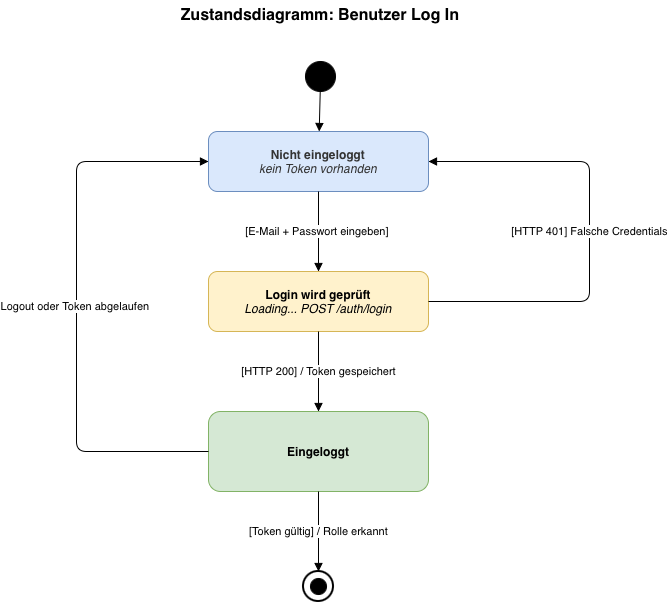

The diagram above was exported from draw.io. Its source (the exported page's mxGraphModel, read from the mxfile embedded in the PNG):
<mxGraphModel dx="1616" dy="1192" grid="0" gridSize="10" guides="1" tooltips="1" connect="1" arrows="1" fold="1" page="0" pageScale="1" pageWidth="850" pageHeight="750" math="0" shadow="0">
  <root>
    <mxCell id="0" />
    <mxCell id="1" parent="0" />
    <mxCell id="title" parent="1" style="text;html=1;strokeColor=none;fillColor=none;align=center;verticalAlign=middle;whiteSpace=wrap;rounded=0;fontSize=16;fontStyle=1;" value="Zustandsdiagramm: Benutzer Log In" vertex="1">
      <mxGeometry height="30" width="420" x="97" y="-1" as="geometry" />
    </mxCell>
    <mxCell id="init" parent="1" style="ellipse;html=1;whiteSpace=wrap;aspect=fixed;fillColor=#000000;strokeColor=#000000;" value="" vertex="1">
      <mxGeometry height="30" width="30" x="292" y="60" as="geometry" />
    </mxCell>
    <mxCell id="s1" parent="1" style="rounded=1;html=1;whiteSpace=wrap;fillColor=#dae8fc;strokeColor=#6c8ebf;fontStyle=1;fontSize=12;" value="&lt;b style=&quot;caret-color: rgb(51, 51, 51); color: rgb(51, 51, 51);&quot;&gt;Nicht eingeloggt&lt;/b&gt;&lt;br style=&quot;caret-color: rgb(51, 51, 51); color: rgb(51, 51, 51); font-weight: 400;&quot;&gt;&lt;i style=&quot;caret-color: rgb(51, 51, 51); color: rgb(51, 51, 51); font-weight: 400;&quot;&gt;kein Token vorhanden&lt;/i&gt;" vertex="1">
      <mxGeometry height="60" width="220" x="195" y="130" as="geometry" />
    </mxCell>
    <mxCell id="s2" parent="1" style="rounded=1;html=1;whiteSpace=wrap;fillColor=#fff2cc;strokeColor=#d6b656;fontStyle=1;fontSize=12;" value="&lt;b&gt;Login wird geprüft&lt;/b&gt;&lt;br style=&quot;font-weight: 400;&quot;&gt;&lt;i style=&quot;font-weight: 400;&quot;&gt;Loading... POST /auth/login&lt;/i&gt;" vertex="1">
      <mxGeometry height="60" width="220" x="195" y="270" as="geometry" />
    </mxCell>
    <mxCell id="s4" parent="1" style="rounded=1;html=1;whiteSpace=wrap;fillColor=#d5e8d4;strokeColor=#82b366;fontStyle=1;fontSize=12;" value="Eingeloggt" vertex="1">
      <mxGeometry height="80" width="220" x="195" y="410" as="geometry" />
    </mxCell>
    <mxCell id="end_outer" parent="1" style="ellipse;html=1;whiteSpace=wrap;aspect=fixed;fillColor=#ffffff;strokeColor=#000000;strokeWidth=2;" value="" vertex="1">
      <mxGeometry height="30" width="30" x="290" y="570" as="geometry" />
    </mxCell>
    <mxCell id="end_inner" parent="end_outer" style="ellipse;html=1;whiteSpace=wrap;aspect=fixed;fillColor=#000000;strokeColor=#000000;" value="" vertex="1">
      <mxGeometry height="16" width="16" x="7" y="7" as="geometry" />
    </mxCell>
    <mxCell id="t0" edge="1" parent="1" source="init" style="html=1;endArrow=block;endFill=1;" target="s1" value="">
      <mxGeometry relative="1" as="geometry" />
    </mxCell>
    <mxCell id="t1" edge="1" parent="1" source="s1" style="html=1;endArrow=block;endFill=1;edgeStyle=orthogonalEdgeStyle;fontSize=11;" target="s2" value="[E-Mail + Passwort eingeben]&amp;nbsp;">
      <mxGeometry relative="1" as="geometry" />
    </mxCell>
    <mxCell id="t2" edge="1" parent="1" source="s2" style="html=1;endArrow=block;endFill=1;fontSize=11;entryX=1;entryY=0.5;entryDx=0;entryDy=0;edgeStyle=orthogonalEdgeStyle;exitX=1;exitY=0.5;exitDx=0;exitDy=0;" target="s1" value="[HTTP 401] Falsche Credentials">
      <mxGeometry relative="1" as="geometry">
        <Array as="points">
          <mxPoint x="576" y="300" />
          <mxPoint x="576" y="160" />
        </Array>
        <mxPoint x="657" y="296.1061946902655" as="targetPoint" />
      </mxGeometry>
    </mxCell>
    <mxCell id="t4" edge="1" parent="1" source="s2" style="html=1;endArrow=block;endFill=1;edgeStyle=orthogonalEdgeStyle;fontSize=11;" target="s4" value="[HTTP 200] / Token gespeichert">
      <mxGeometry relative="1" as="geometry" />
    </mxCell>
    <mxCell id="t5" edge="1" parent="1" source="s4" style="html=1;endArrow=block;endFill=1;fontSize=11;exitX=0;exitY=0.5;exitDx=0;exitDy=0;entryX=0;entryY=0.5;entryDx=0;entryDy=0;edgeStyle=orthogonalEdgeStyle;" target="s1" value="Logout oder Token abgelaufen&amp;nbsp;">
      <mxGeometry relative="1" as="geometry">
        <Array as="points">
          <mxPoint x="63" y="450" />
          <mxPoint x="63" y="160" />
        </Array>
      </mxGeometry>
    </mxCell>
    <mxCell id="t6" edge="1" parent="1" source="s4" style="html=1;endArrow=block;endFill=1;edgeStyle=orthogonalEdgeStyle;fontSize=11;entryX=0.5;entryY=0;entryDx=0;entryDy=0;" target="end_outer" value="[Token gültig] / Rolle erkannt">
      <mxGeometry relative="1" as="geometry">
        <mxPoint x="305" y="560" as="targetPoint" />
      </mxGeometry>
    </mxCell>
  </root>
</mxGraphModel>